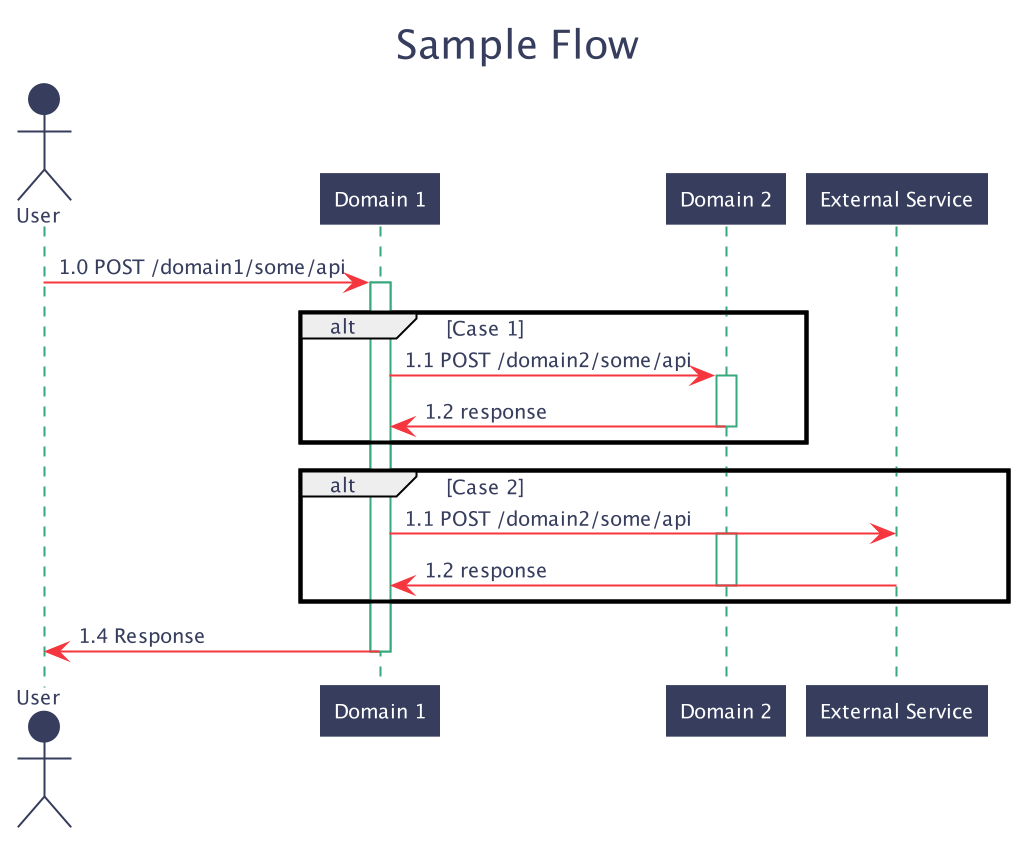

The diagram above was rendered by PlantUML. Its source (embedded in the PNG):
@startuml

skinparam Shadowing false
skinparam BackgroundColor transparent
skinparam ComponentStyle uml2
skinparam Default {
  FontName  'Hiragino Sans'
  FontColor #363D5D
  FontSize  10
  FontStyle plain
}

skinparam Sequence {
  ArrowThickness 1
  ArrowColor #F6363F
  ActorBorderThickness 1
  LifeLineBorderColor #37A77C
  ParticipantBorderThickness 0
}
skinparam Participant {
  BackgroundColor #363D5D
  BorderColor #363D5D
  FontColor #FFFFFF
}

skinparam Actor {
  BackgroundColor #363D5D
  BorderColor #363D5D
}

title <size:20>Sample Flow</size>

actor User
participant "Domain 1" as d1
participant "Domain 2" as d2
participant "External Service" as service



User -> d1: 1.0 POST /domain1/some/api
activate d1

alt Case 1

d1 -> d2: 1.1 POST /domain2/some/api
activate d2

d2 -> d1: 1.2 response
deactivate d2

end

alt  Case 2

d1 -> service: 1.1 POST /domain2/some/api

activate d2

service -> d1: 1.2 response
deactivate d2

end


d1 -> User: 1.4 Response
deactivate d1

@enduml